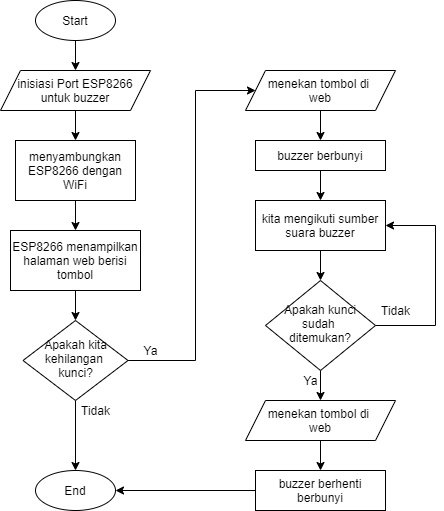

The diagram above was exported from draw.io. Its source (the exported page's mxGraphModel, read from the mxfile embedded in the PNG):
<mxGraphModel dx="1038" dy="571" grid="1" gridSize="10" guides="1" tooltips="1" connect="1" arrows="1" fold="1" page="1" pageScale="1" pageWidth="827" pageHeight="1169" math="0" shadow="0">
  <root>
    <mxCell id="WIyWlLk6GJQsqaUBKTNV-0" />
    <mxCell id="WIyWlLk6GJQsqaUBKTNV-1" parent="WIyWlLk6GJQsqaUBKTNV-0" />
    <mxCell id="SkD9wlKo4OmsaZiORyyJ-24" style="edgeStyle=orthogonalEdgeStyle;rounded=0;orthogonalLoop=1;jettySize=auto;html=1;exitX=1;exitY=0.5;exitDx=0;exitDy=0;entryX=1;entryY=0.5;entryDx=0;entryDy=0;" edge="1" parent="WIyWlLk6GJQsqaUBKTNV-1" source="WIyWlLk6GJQsqaUBKTNV-6" target="SkD9wlKo4OmsaZiORyyJ-20">
      <mxGeometry relative="1" as="geometry">
        <Array as="points">
          <mxPoint x="580" y="335" />
          <mxPoint x="580" y="235" />
        </Array>
      </mxGeometry>
    </mxCell>
    <mxCell id="SkD9wlKo4OmsaZiORyyJ-30" style="edgeStyle=orthogonalEdgeStyle;rounded=0;orthogonalLoop=1;jettySize=auto;html=1;exitX=0.5;exitY=1;exitDx=0;exitDy=0;" edge="1" parent="WIyWlLk6GJQsqaUBKTNV-1" source="WIyWlLk6GJQsqaUBKTNV-6" target="SkD9wlKo4OmsaZiORyyJ-27">
      <mxGeometry relative="1" as="geometry" />
    </mxCell>
    <mxCell id="WIyWlLk6GJQsqaUBKTNV-6" value="Apakah kunci sudah &lt;br&gt;ditemukan?" style="rhombus;whiteSpace=wrap;html=1;shadow=0;fontFamily=Helvetica;fontSize=12;align=center;strokeWidth=1;spacing=6;spacingTop=-4;" parent="WIyWlLk6GJQsqaUBKTNV-1" vertex="1">
      <mxGeometry x="410" y="290" width="110" height="90" as="geometry" />
    </mxCell>
    <mxCell id="SkD9wlKo4OmsaZiORyyJ-13" value="" style="edgeStyle=orthogonalEdgeStyle;rounded=0;orthogonalLoop=1;jettySize=auto;html=1;" edge="1" parent="WIyWlLk6GJQsqaUBKTNV-1" source="WIyWlLk6GJQsqaUBKTNV-10" target="SkD9wlKo4OmsaZiORyyJ-1">
      <mxGeometry relative="1" as="geometry" />
    </mxCell>
    <mxCell id="SkD9wlKo4OmsaZiORyyJ-16" style="edgeStyle=orthogonalEdgeStyle;rounded=0;orthogonalLoop=1;jettySize=auto;html=1;entryX=0;entryY=0.5;entryDx=0;entryDy=0;" edge="1" parent="WIyWlLk6GJQsqaUBKTNV-1" source="WIyWlLk6GJQsqaUBKTNV-10" target="SkD9wlKo4OmsaZiORyyJ-15">
      <mxGeometry relative="1" as="geometry">
        <Array as="points">
          <mxPoint x="340" y="370" />
          <mxPoint x="340" y="100" />
        </Array>
      </mxGeometry>
    </mxCell>
    <mxCell id="WIyWlLk6GJQsqaUBKTNV-10" value="Apakah kita kehilangan &lt;br&gt;kunci?" style="rhombus;whiteSpace=wrap;html=1;shadow=0;fontFamily=Helvetica;fontSize=12;align=center;strokeWidth=1;spacing=6;spacingTop=-4;" parent="WIyWlLk6GJQsqaUBKTNV-1" vertex="1">
      <mxGeometry x="167.5" y="330" width="105" height="80" as="geometry" />
    </mxCell>
    <mxCell id="SkD9wlKo4OmsaZiORyyJ-4" value="" style="edgeStyle=orthogonalEdgeStyle;rounded=0;orthogonalLoop=1;jettySize=auto;html=1;" edge="1" parent="WIyWlLk6GJQsqaUBKTNV-1" source="SkD9wlKo4OmsaZiORyyJ-0" target="SkD9wlKo4OmsaZiORyyJ-2">
      <mxGeometry relative="1" as="geometry" />
    </mxCell>
    <mxCell id="SkD9wlKo4OmsaZiORyyJ-0" value="Start" style="ellipse;whiteSpace=wrap;html=1;" vertex="1" parent="WIyWlLk6GJQsqaUBKTNV-1">
      <mxGeometry x="180" y="10" width="80" height="40" as="geometry" />
    </mxCell>
    <mxCell id="SkD9wlKo4OmsaZiORyyJ-1" value="End" style="ellipse;whiteSpace=wrap;html=1;" vertex="1" parent="WIyWlLk6GJQsqaUBKTNV-1">
      <mxGeometry x="180" y="480" width="80" height="40" as="geometry" />
    </mxCell>
    <mxCell id="SkD9wlKo4OmsaZiORyyJ-8" value="" style="edgeStyle=orthogonalEdgeStyle;rounded=0;orthogonalLoop=1;jettySize=auto;html=1;" edge="1" parent="WIyWlLk6GJQsqaUBKTNV-1" source="SkD9wlKo4OmsaZiORyyJ-2" target="SkD9wlKo4OmsaZiORyyJ-7">
      <mxGeometry relative="1" as="geometry" />
    </mxCell>
    <mxCell id="SkD9wlKo4OmsaZiORyyJ-2" value="inisiasi Port ESP8266 untuk buzzer" style="shape=parallelogram;perimeter=parallelogramPerimeter;whiteSpace=wrap;html=1;fixedSize=1;" vertex="1" parent="WIyWlLk6GJQsqaUBKTNV-1">
      <mxGeometry x="145" y="80" width="150" height="40" as="geometry" />
    </mxCell>
    <mxCell id="SkD9wlKo4OmsaZiORyyJ-10" value="" style="edgeStyle=orthogonalEdgeStyle;rounded=0;orthogonalLoop=1;jettySize=auto;html=1;" edge="1" parent="WIyWlLk6GJQsqaUBKTNV-1" source="SkD9wlKo4OmsaZiORyyJ-7" target="SkD9wlKo4OmsaZiORyyJ-9">
      <mxGeometry relative="1" as="geometry" />
    </mxCell>
    <mxCell id="SkD9wlKo4OmsaZiORyyJ-7" value="menyambungkan ESP8266 dengan WiFi" style="rounded=0;whiteSpace=wrap;html=1;" vertex="1" parent="WIyWlLk6GJQsqaUBKTNV-1">
      <mxGeometry x="160" y="150" width="120" height="60" as="geometry" />
    </mxCell>
    <mxCell id="SkD9wlKo4OmsaZiORyyJ-12" value="" style="edgeStyle=orthogonalEdgeStyle;rounded=0;orthogonalLoop=1;jettySize=auto;html=1;" edge="1" parent="WIyWlLk6GJQsqaUBKTNV-1" source="SkD9wlKo4OmsaZiORyyJ-9" target="WIyWlLk6GJQsqaUBKTNV-10">
      <mxGeometry relative="1" as="geometry" />
    </mxCell>
    <mxCell id="SkD9wlKo4OmsaZiORyyJ-9" value="ESP8266 menampilkan halaman web berisi tombol" style="rounded=0;whiteSpace=wrap;html=1;" vertex="1" parent="WIyWlLk6GJQsqaUBKTNV-1">
      <mxGeometry x="155" y="240" width="130" height="60" as="geometry" />
    </mxCell>
    <mxCell id="SkD9wlKo4OmsaZiORyyJ-14" value="Tidak" style="text;html=1;resizable=0;autosize=1;align=center;verticalAlign=middle;points=[];fillColor=none;strokeColor=none;rounded=0;" vertex="1" parent="WIyWlLk6GJQsqaUBKTNV-1">
      <mxGeometry x="220" y="410" width="40" height="20" as="geometry" />
    </mxCell>
    <mxCell id="SkD9wlKo4OmsaZiORyyJ-19" value="" style="edgeStyle=orthogonalEdgeStyle;rounded=0;orthogonalLoop=1;jettySize=auto;html=1;" edge="1" parent="WIyWlLk6GJQsqaUBKTNV-1" source="SkD9wlKo4OmsaZiORyyJ-15" target="SkD9wlKo4OmsaZiORyyJ-18">
      <mxGeometry relative="1" as="geometry" />
    </mxCell>
    <mxCell id="SkD9wlKo4OmsaZiORyyJ-15" value="menekan tombol di &lt;br&gt;web" style="shape=parallelogram;perimeter=parallelogramPerimeter;whiteSpace=wrap;html=1;fixedSize=1;" vertex="1" parent="WIyWlLk6GJQsqaUBKTNV-1">
      <mxGeometry x="390" y="80" width="150" height="40" as="geometry" />
    </mxCell>
    <mxCell id="SkD9wlKo4OmsaZiORyyJ-17" value="Ya" style="text;html=1;resizable=0;autosize=1;align=center;verticalAlign=middle;points=[];fillColor=none;strokeColor=none;rounded=0;" vertex="1" parent="WIyWlLk6GJQsqaUBKTNV-1">
      <mxGeometry x="280" y="350" width="30" height="20" as="geometry" />
    </mxCell>
    <mxCell id="SkD9wlKo4OmsaZiORyyJ-21" value="" style="edgeStyle=orthogonalEdgeStyle;rounded=0;orthogonalLoop=1;jettySize=auto;html=1;" edge="1" parent="WIyWlLk6GJQsqaUBKTNV-1" source="SkD9wlKo4OmsaZiORyyJ-18" target="SkD9wlKo4OmsaZiORyyJ-20">
      <mxGeometry relative="1" as="geometry" />
    </mxCell>
    <mxCell id="SkD9wlKo4OmsaZiORyyJ-18" value="buzzer berbunyi" style="rounded=0;whiteSpace=wrap;html=1;" vertex="1" parent="WIyWlLk6GJQsqaUBKTNV-1">
      <mxGeometry x="400" y="150" width="130" height="30" as="geometry" />
    </mxCell>
    <mxCell id="SkD9wlKo4OmsaZiORyyJ-22" value="" style="edgeStyle=orthogonalEdgeStyle;rounded=0;orthogonalLoop=1;jettySize=auto;html=1;" edge="1" parent="WIyWlLk6GJQsqaUBKTNV-1" source="SkD9wlKo4OmsaZiORyyJ-20" target="WIyWlLk6GJQsqaUBKTNV-6">
      <mxGeometry relative="1" as="geometry" />
    </mxCell>
    <mxCell id="SkD9wlKo4OmsaZiORyyJ-20" value="kita mengikuti sumber suara buzzer" style="rounded=0;whiteSpace=wrap;html=1;" vertex="1" parent="WIyWlLk6GJQsqaUBKTNV-1">
      <mxGeometry x="400" y="210" width="130" height="50" as="geometry" />
    </mxCell>
    <mxCell id="SkD9wlKo4OmsaZiORyyJ-25" value="Ya" style="text;html=1;resizable=0;autosize=1;align=center;verticalAlign=middle;points=[];fillColor=none;strokeColor=none;rounded=0;" vertex="1" parent="WIyWlLk6GJQsqaUBKTNV-1">
      <mxGeometry x="440" y="380" width="30" height="20" as="geometry" />
    </mxCell>
    <mxCell id="SkD9wlKo4OmsaZiORyyJ-26" value="Tidak" style="text;html=1;resizable=0;autosize=1;align=center;verticalAlign=middle;points=[];fillColor=none;strokeColor=none;rounded=0;" vertex="1" parent="WIyWlLk6GJQsqaUBKTNV-1">
      <mxGeometry x="520" y="310" width="40" height="20" as="geometry" />
    </mxCell>
    <mxCell id="SkD9wlKo4OmsaZiORyyJ-31" style="edgeStyle=orthogonalEdgeStyle;rounded=0;orthogonalLoop=1;jettySize=auto;html=1;exitX=0.5;exitY=1;exitDx=0;exitDy=0;entryX=0.5;entryY=0;entryDx=0;entryDy=0;" edge="1" parent="WIyWlLk6GJQsqaUBKTNV-1" source="SkD9wlKo4OmsaZiORyyJ-27" target="SkD9wlKo4OmsaZiORyyJ-28">
      <mxGeometry relative="1" as="geometry" />
    </mxCell>
    <mxCell id="SkD9wlKo4OmsaZiORyyJ-27" value="menekan tombol di &lt;br&gt;web" style="shape=parallelogram;perimeter=parallelogramPerimeter;whiteSpace=wrap;html=1;fixedSize=1;" vertex="1" parent="WIyWlLk6GJQsqaUBKTNV-1">
      <mxGeometry x="390" y="410" width="150" height="40" as="geometry" />
    </mxCell>
    <mxCell id="SkD9wlKo4OmsaZiORyyJ-32" style="edgeStyle=orthogonalEdgeStyle;rounded=0;orthogonalLoop=1;jettySize=auto;html=1;exitX=0;exitY=0.5;exitDx=0;exitDy=0;entryX=1;entryY=0.5;entryDx=0;entryDy=0;" edge="1" parent="WIyWlLk6GJQsqaUBKTNV-1" source="SkD9wlKo4OmsaZiORyyJ-28" target="SkD9wlKo4OmsaZiORyyJ-1">
      <mxGeometry relative="1" as="geometry" />
    </mxCell>
    <mxCell id="SkD9wlKo4OmsaZiORyyJ-28" value="buzzer berhenti berbunyi" style="rounded=0;whiteSpace=wrap;html=1;" vertex="1" parent="WIyWlLk6GJQsqaUBKTNV-1">
      <mxGeometry x="400" y="480" width="130" height="40" as="geometry" />
    </mxCell>
  </root>
</mxGraphModel>